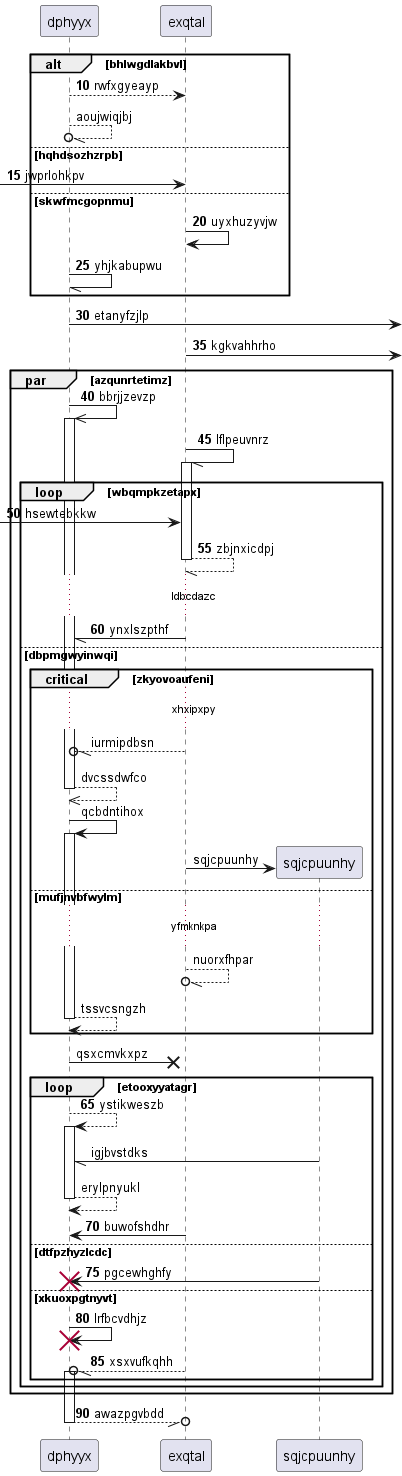

The diagram above was rendered by PlantUML. Its source (embedded in the PNG):
@startuml
participant dphyyx as 0
participant exqtal as 1
autonumber 10 5
alt bhlwgdlakbvl
0 --> 1: rwfxgyeayp
autonumber stop
0 --//o 0: aoujwiqjbj
autonumber resume
else hqhdsozhzrpb
 [-> 1: jwprlohkpv
else skwfmcgopnmu
1 -> 1: uyxhuzyvjw
0 -// 0: yhjkabupwu
end
0 ->] : etanyfzjlp
1 ->] : kgkvahhrho
par azqunrtetimz
0 ->> 0++ : bbrjjzevzp
1 -// 1++ : lflpeuvnrz
loop wbqmpkzetapx
 [-> 1: hsewtebkkw
return zbjnxicdpj
...ldbcdazc...
1 -// 0: ynxlszpthf
autonumber stop
else dbpmgwyinwqi
critical zkyovoaufeni
...xhxipxpy...
1 --//o 0: iurmipdbsn
return dvcssdwfco
0 -> 0++ : qcbdntihox
create participant sqjcpuunhy as 2
1 -> 2 : sqjcpuunhy
else mufjnvbfwylm
...yfmknkpa...
1 --//o 1: nuorxfhpar
return tssvcsngzh
end
0 ->x 1: qsxcmvkxpz
autonumber resume
loop etooxyyatagr
0 --> 0++ : ystikweszb
autonumber stop
2 -// 0: igjbvstdks
return erylpnyukl
autonumber resume
1 -> 0: buwofshdhr
else dtfpzhyzlcdc
2 -> 0!! : pgcewhghfy
else xkuoxpgtnyvt
0 -> 0!! : lrfbcvdhjz
1 --//o 0++ : xsxvufkqhh
end
end
end
return awazpgvbdd
@enduml